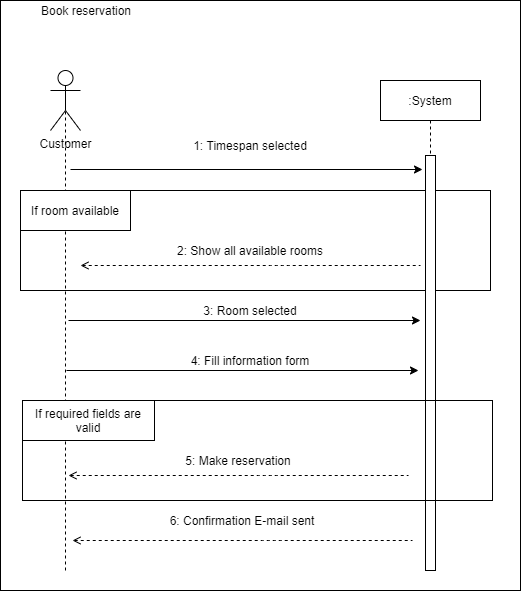

The diagram above was exported from draw.io. Its source (the exported page's mxGraphModel, read from the mxfile embedded in the PNG):
<mxGraphModel dx="1422" dy="762" grid="1" gridSize="10" guides="1" tooltips="1" connect="1" arrows="1" fold="1" page="1" pageScale="1" pageWidth="827" pageHeight="1169" math="0" shadow="0">
  <root>
    <mxCell id="WIyWlLk6GJQsqaUBKTNV-0" />
    <mxCell id="WIyWlLk6GJQsqaUBKTNV-1" parent="WIyWlLk6GJQsqaUBKTNV-0" />
    <mxCell id="QXs_vN6wjQRR0q4ckTWM-0" value="" style="rounded=0;whiteSpace=wrap;html=1;" vertex="1" parent="WIyWlLk6GJQsqaUBKTNV-1">
      <mxGeometry x="154" y="150" width="520" height="590" as="geometry" />
    </mxCell>
    <mxCell id="QXs_vN6wjQRR0q4ckTWM-1" value=":System" style="shape=umlLifeline;perimeter=lifelinePerimeter;whiteSpace=wrap;html=1;container=1;collapsible=0;recursiveResize=0;outlineConnect=0;" vertex="1" parent="WIyWlLk6GJQsqaUBKTNV-1">
      <mxGeometry x="534" y="230" width="100" height="490" as="geometry" />
    </mxCell>
    <mxCell id="QXs_vN6wjQRR0q4ckTWM-2" value="" style="rounded=0;whiteSpace=wrap;html=1;fillColor=none;" vertex="1" parent="WIyWlLk6GJQsqaUBKTNV-1">
      <mxGeometry x="174" y="340" width="470" height="100" as="geometry" />
    </mxCell>
    <mxCell id="QXs_vN6wjQRR0q4ckTWM-3" value="Customer" style="shape=umlActor;verticalLabelPosition=bottom;labelBackgroundColor=#ffffff;verticalAlign=top;html=1;outlineConnect=0;" vertex="1" parent="WIyWlLk6GJQsqaUBKTNV-1">
      <mxGeometry x="204" y="220" width="30" height="60" as="geometry" />
    </mxCell>
    <mxCell id="QXs_vN6wjQRR0q4ckTWM-4" value="" style="rounded=0;whiteSpace=wrap;html=1;fillColor=#ffffff;" vertex="1" parent="WIyWlLk6GJQsqaUBKTNV-1">
      <mxGeometry x="579" y="305" width="10" height="415" as="geometry" />
    </mxCell>
    <mxCell id="QXs_vN6wjQRR0q4ckTWM-5" value="" style="endArrow=classic;html=1;" edge="1" parent="WIyWlLk6GJQsqaUBKTNV-1">
      <mxGeometry width="50" height="50" relative="1" as="geometry">
        <mxPoint x="224" y="319" as="sourcePoint" />
        <mxPoint x="575.9999999999998" y="319" as="targetPoint" />
      </mxGeometry>
    </mxCell>
    <mxCell id="QXs_vN6wjQRR0q4ckTWM-6" value="" style="endArrow=none;dashed=1;html=1;entryX=0.5;entryY=0.5;entryDx=0;entryDy=0;entryPerimeter=0;" edge="1" parent="WIyWlLk6GJQsqaUBKTNV-1" target="QXs_vN6wjQRR0q4ckTWM-3">
      <mxGeometry width="50" height="50" relative="1" as="geometry">
        <mxPoint x="219" y="720" as="sourcePoint" />
        <mxPoint x="234" y="305" as="targetPoint" />
      </mxGeometry>
    </mxCell>
    <mxCell id="QXs_vN6wjQRR0q4ckTWM-7" value="1: Timespan selected" style="text;html=1;strokeColor=none;fillColor=none;align=center;verticalAlign=middle;whiteSpace=wrap;rounded=0;" vertex="1" parent="WIyWlLk6GJQsqaUBKTNV-1">
      <mxGeometry x="264" y="285" width="280" height="20" as="geometry" />
    </mxCell>
    <mxCell id="QXs_vN6wjQRR0q4ckTWM-8" value="" style="rounded=0;whiteSpace=wrap;html=1;fillColor=#ffffff;" vertex="1" parent="WIyWlLk6GJQsqaUBKTNV-1">
      <mxGeometry x="174" y="340" width="110" height="40" as="geometry" />
    </mxCell>
    <mxCell id="QXs_vN6wjQRR0q4ckTWM-9" value="If room available" style="text;html=1;strokeColor=none;fillColor=none;align=center;verticalAlign=middle;whiteSpace=wrap;rounded=0;" vertex="1" parent="WIyWlLk6GJQsqaUBKTNV-1">
      <mxGeometry x="174" y="350" width="110" height="20" as="geometry" />
    </mxCell>
    <mxCell id="QXs_vN6wjQRR0q4ckTWM-10" value="" style="endArrow=none;dashed=1;html=1;endFill=0;startArrow=open;startFill=0;" edge="1" parent="WIyWlLk6GJQsqaUBKTNV-1">
      <mxGeometry width="50" height="50" relative="1" as="geometry">
        <mxPoint x="234" y="415" as="sourcePoint" />
        <mxPoint x="574.0000000000002" y="415" as="targetPoint" />
        <Array as="points">
          <mxPoint x="434" y="415" />
        </Array>
      </mxGeometry>
    </mxCell>
    <mxCell id="QXs_vN6wjQRR0q4ckTWM-11" value="2: Show all available rooms" style="text;html=1;strokeColor=none;fillColor=none;align=center;verticalAlign=middle;whiteSpace=wrap;rounded=0;" vertex="1" parent="WIyWlLk6GJQsqaUBKTNV-1">
      <mxGeometry x="239" y="390" width="330" height="20" as="geometry" />
    </mxCell>
    <mxCell id="QXs_vN6wjQRR0q4ckTWM-12" value="" style="endArrow=classic;html=1;" edge="1" parent="WIyWlLk6GJQsqaUBKTNV-1">
      <mxGeometry width="50" height="50" relative="1" as="geometry">
        <mxPoint x="222" y="470" as="sourcePoint" />
        <mxPoint x="574.0000000000002" y="470" as="targetPoint" />
      </mxGeometry>
    </mxCell>
    <mxCell id="QXs_vN6wjQRR0q4ckTWM-13" value="3: Room selected" style="text;html=1;strokeColor=none;fillColor=none;align=center;verticalAlign=middle;whiteSpace=wrap;rounded=0;" vertex="1" parent="WIyWlLk6GJQsqaUBKTNV-1">
      <mxGeometry x="264" y="450" width="280" height="20" as="geometry" />
    </mxCell>
    <mxCell id="QXs_vN6wjQRR0q4ckTWM-14" value="" style="endArrow=classic;html=1;" edge="1" parent="WIyWlLk6GJQsqaUBKTNV-1">
      <mxGeometry width="50" height="50" relative="1" as="geometry">
        <mxPoint x="220" y="520" as="sourcePoint" />
        <mxPoint x="572" y="520" as="targetPoint" />
      </mxGeometry>
    </mxCell>
    <mxCell id="QXs_vN6wjQRR0q4ckTWM-15" value="4: Fill information form" style="text;html=1;strokeColor=none;fillColor=none;align=center;verticalAlign=middle;whiteSpace=wrap;rounded=0;" vertex="1" parent="WIyWlLk6GJQsqaUBKTNV-1">
      <mxGeometry x="264" y="500" width="280" height="20" as="geometry" />
    </mxCell>
    <mxCell id="QXs_vN6wjQRR0q4ckTWM-16" value="" style="rounded=0;whiteSpace=wrap;html=1;fillColor=none;" vertex="1" parent="WIyWlLk6GJQsqaUBKTNV-1">
      <mxGeometry x="176" y="550" width="470" height="100" as="geometry" />
    </mxCell>
    <mxCell id="QXs_vN6wjQRR0q4ckTWM-17" value="" style="rounded=0;whiteSpace=wrap;html=1;fillColor=#ffffff;" vertex="1" parent="WIyWlLk6GJQsqaUBKTNV-1">
      <mxGeometry x="176" y="550" width="132" height="40" as="geometry" />
    </mxCell>
    <mxCell id="QXs_vN6wjQRR0q4ckTWM-18" value="If required fields are valid" style="text;html=1;strokeColor=none;fillColor=none;align=center;verticalAlign=middle;whiteSpace=wrap;rounded=0;" vertex="1" parent="WIyWlLk6GJQsqaUBKTNV-1">
      <mxGeometry x="176" y="560" width="132" height="20" as="geometry" />
    </mxCell>
    <mxCell id="QXs_vN6wjQRR0q4ckTWM-19" value="" style="endArrow=none;dashed=1;html=1;endFill=0;startArrow=open;startFill=0;" edge="1" parent="WIyWlLk6GJQsqaUBKTNV-1">
      <mxGeometry width="50" height="50" relative="1" as="geometry">
        <mxPoint x="222" y="625" as="sourcePoint" />
        <mxPoint x="562" y="625" as="targetPoint" />
        <Array as="points">
          <mxPoint x="422" y="625" />
        </Array>
      </mxGeometry>
    </mxCell>
    <mxCell id="QXs_vN6wjQRR0q4ckTWM-20" value="5: Make reservation" style="text;html=1;strokeColor=none;fillColor=none;align=center;verticalAlign=middle;whiteSpace=wrap;rounded=0;" vertex="1" parent="WIyWlLk6GJQsqaUBKTNV-1">
      <mxGeometry x="227" y="600" width="330" height="20" as="geometry" />
    </mxCell>
    <mxCell id="QXs_vN6wjQRR0q4ckTWM-21" value="6: Confirmation E-mail sent" style="text;html=1;strokeColor=none;fillColor=none;align=center;verticalAlign=middle;whiteSpace=wrap;rounded=0;" vertex="1" parent="WIyWlLk6GJQsqaUBKTNV-1">
      <mxGeometry x="256" y="660" width="280" height="20" as="geometry" />
    </mxCell>
    <mxCell id="QXs_vN6wjQRR0q4ckTWM-22" value="Book reservation" style="text;html=1;strokeColor=none;fillColor=none;align=center;verticalAlign=middle;whiteSpace=wrap;rounded=0;" vertex="1" parent="WIyWlLk6GJQsqaUBKTNV-1">
      <mxGeometry x="165" y="150" width="150" height="20" as="geometry" />
    </mxCell>
    <mxCell id="QXs_vN6wjQRR0q4ckTWM-23" value="" style="endArrow=none;dashed=1;html=1;endFill=0;startArrow=open;startFill=0;" edge="1" parent="WIyWlLk6GJQsqaUBKTNV-1">
      <mxGeometry width="50" height="50" relative="1" as="geometry">
        <mxPoint x="226" y="690" as="sourcePoint" />
        <mxPoint x="565.9999999999998" y="690" as="targetPoint" />
        <Array as="points">
          <mxPoint x="426" y="690" />
        </Array>
      </mxGeometry>
    </mxCell>
  </root>
</mxGraphModel>